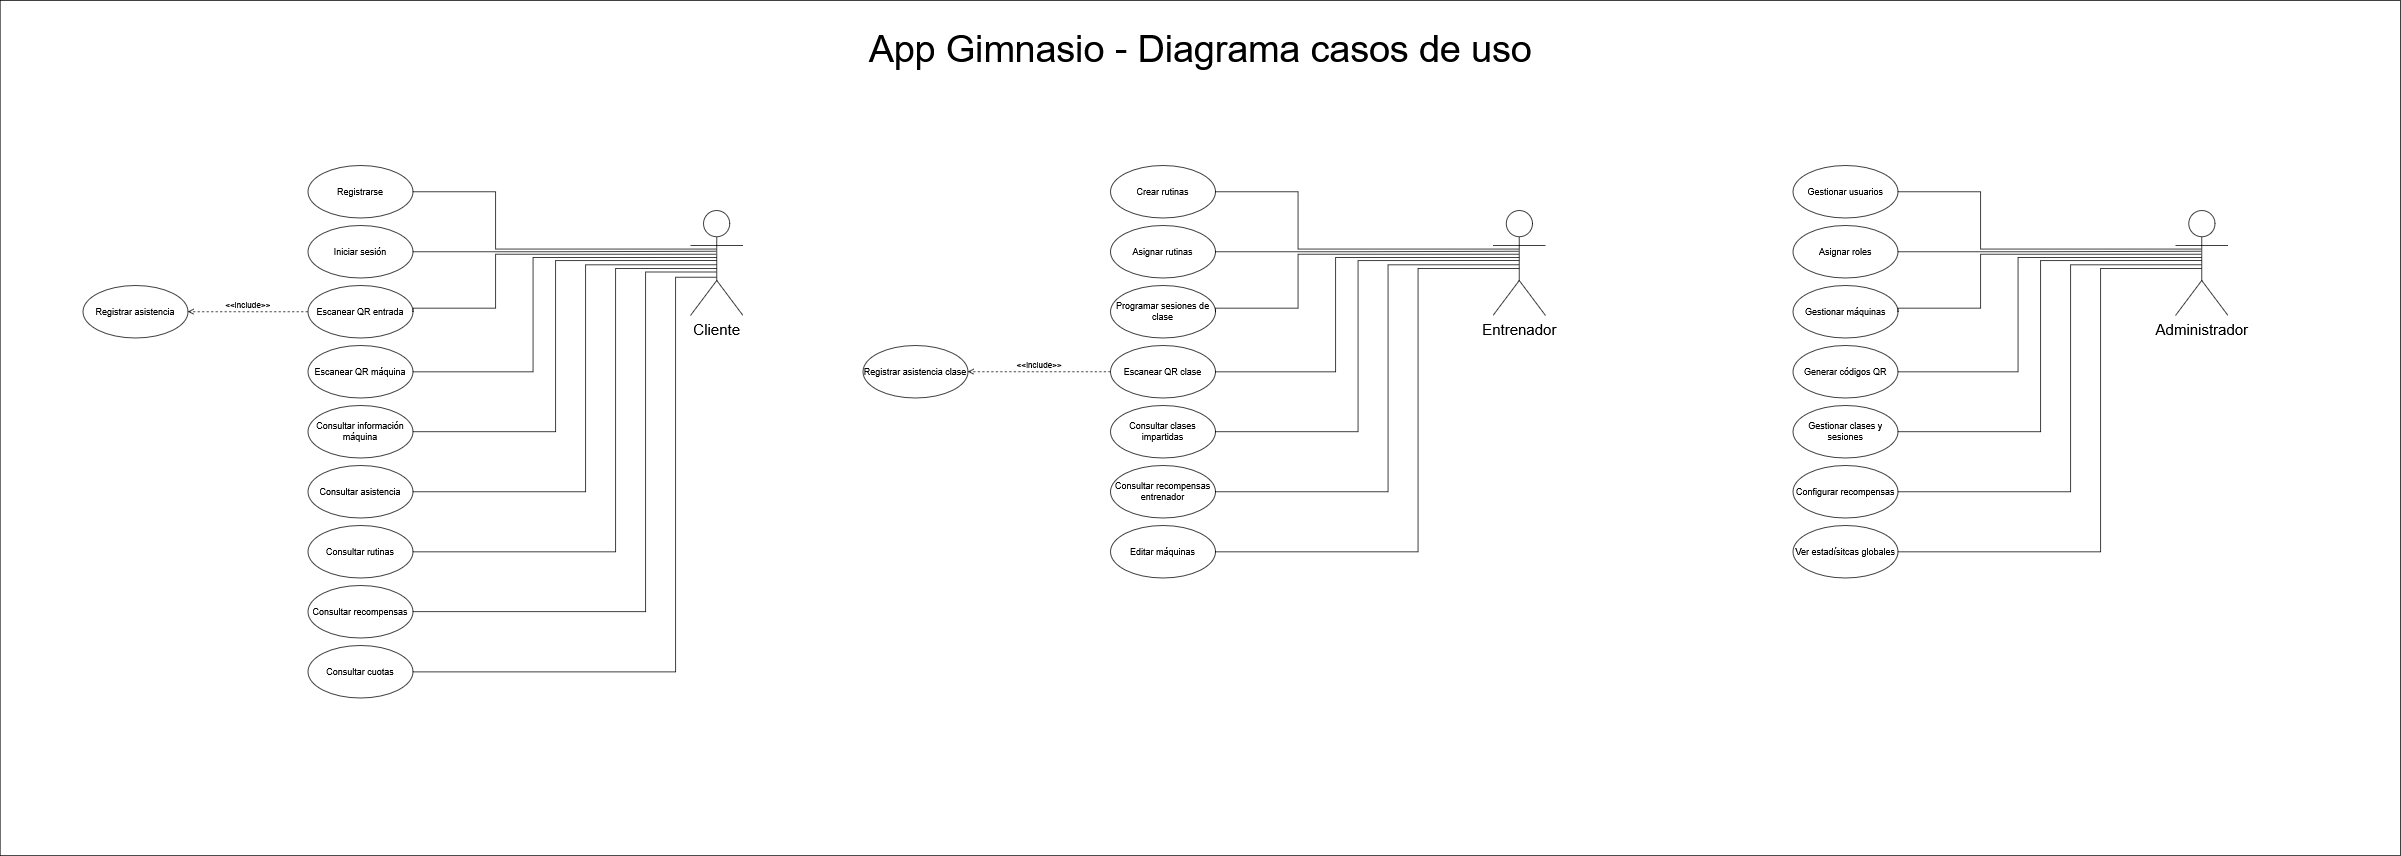

The diagram above was exported from draw.io. Its source (the exported page's mxGraphModel, read from the mxfile embedded in the PNG):
<mxGraphModel dx="2675" dy="1235" grid="1" gridSize="10" guides="1" tooltips="1" connect="1" arrows="1" fold="1" page="1" pageScale="1" pageWidth="4681" pageHeight="3300" math="0" shadow="0">
  <root>
    <mxCell id="0" />
    <mxCell id="1" parent="0" />
    <mxCell id="VT9lft-gzDfLuR0k_96o-1" parent="1" style="rounded=0;whiteSpace=wrap;html=1;movable=0;resizable=0;rotatable=0;deletable=0;editable=0;locked=1;connectable=0;" value="" vertex="1">
      <mxGeometry height="1140" width="3200" x="600" y="290" as="geometry" />
    </mxCell>
    <mxCell id="VT9lft-gzDfLuR0k_96o-2" parent="1" style="text;html=1;whiteSpace=wrap;strokeColor=none;fillColor=none;align=center;verticalAlign=middle;rounded=0;" value="&lt;font style=&quot;font-size: 50px;&quot;&gt;App Gimnasio&amp;nbsp;- Diagrama casos de uso&lt;/font&gt;" vertex="1">
      <mxGeometry height="30" width="1070" x="1665" y="340" as="geometry" />
    </mxCell>
    <mxCell id="VT9lft-gzDfLuR0k_96o-3" parent="1" style="shape=umlActor;verticalLabelPosition=bottom;verticalAlign=top;html=1;" value="&lt;div&gt;&lt;font style=&quot;font-size: 20px;&quot;&gt;Cliente&lt;/font&gt;&lt;/div&gt;" vertex="1">
      <mxGeometry height="140" width="70" x="1520" y="570" as="geometry" />
    </mxCell>
    <mxCell id="VT9lft-gzDfLuR0k_96o-22" parent="1" style="ellipse;whiteSpace=wrap;html=1;" value="&lt;div&gt;Registrarse&lt;/div&gt;" vertex="1">
      <mxGeometry height="70" width="140" x="1010" y="510" as="geometry" />
    </mxCell>
    <mxCell id="VT9lft-gzDfLuR0k_96o-25" parent="1" style="ellipse;whiteSpace=wrap;html=1;" value="&lt;div&gt;Iniciar sesión&lt;/div&gt;" vertex="1">
      <mxGeometry height="70" width="140" x="1010" y="590" as="geometry" />
    </mxCell>
    <mxCell id="VT9lft-gzDfLuR0k_96o-26" parent="1" style="ellipse;whiteSpace=wrap;html=1;" value="&lt;div&gt;Consultar asistencia&lt;/div&gt;" vertex="1">
      <mxGeometry height="70" width="140" x="1010" y="910" as="geometry" />
    </mxCell>
    <mxCell id="VT9lft-gzDfLuR0k_96o-27" parent="1" style="ellipse;whiteSpace=wrap;html=1;" value="&lt;div&gt;Escanear QR entrada&lt;/div&gt;" vertex="1">
      <mxGeometry height="70" width="140" x="1010" y="670" as="geometry" />
    </mxCell>
    <mxCell id="VT9lft-gzDfLuR0k_96o-30" parent="1" style="ellipse;whiteSpace=wrap;html=1;" value="&lt;div&gt;Escanear QR máquina&lt;/div&gt;" vertex="1">
      <mxGeometry height="70" width="140" x="1010" y="750" as="geometry" />
    </mxCell>
    <mxCell id="VT9lft-gzDfLuR0k_96o-31" parent="1" style="ellipse;whiteSpace=wrap;html=1;" value="Consultar información máquina" vertex="1">
      <mxGeometry height="70" width="140" x="1010" y="830" as="geometry" />
    </mxCell>
    <mxCell id="VT9lft-gzDfLuR0k_96o-32" parent="1" style="ellipse;whiteSpace=wrap;html=1;" value="Consultar rutinas" vertex="1">
      <mxGeometry height="70" width="140" x="1010" y="990" as="geometry" />
    </mxCell>
    <mxCell id="VT9lft-gzDfLuR0k_96o-33" parent="1" style="ellipse;whiteSpace=wrap;html=1;" value="Consultar recompensas" vertex="1">
      <mxGeometry height="70" width="140" x="1010" y="1070" as="geometry" />
    </mxCell>
    <mxCell id="VT9lft-gzDfLuR0k_96o-34" parent="1" style="ellipse;whiteSpace=wrap;html=1;" value="Consultar cuotas" vertex="1">
      <mxGeometry height="70" width="140" x="1010" y="1150" as="geometry" />
    </mxCell>
    <mxCell id="VT9lft-gzDfLuR0k_96o-52" edge="1" parent="1" source="VT9lft-gzDfLuR0k_96o-22" style="endArrow=none;html=1;edgeStyle=orthogonalEdgeStyle;rounded=0;exitX=1;exitY=0.5;exitDx=0;exitDy=0;entryX=0.499;entryY=0.367;entryDx=0;entryDy=0;entryPerimeter=0;" target="VT9lft-gzDfLuR0k_96o-3" value="">
      <mxGeometry relative="1" as="geometry">
        <Array as="points">
          <mxPoint x="1260" y="545" />
          <mxPoint x="1260" y="621" />
        </Array>
        <mxPoint x="1510" y="730" as="sourcePoint" />
        <mxPoint x="1670" y="730" as="targetPoint" />
      </mxGeometry>
    </mxCell>
    <mxCell id="VT9lft-gzDfLuR0k_96o-58" edge="1" parent="1" source="VT9lft-gzDfLuR0k_96o-25" style="endArrow=none;html=1;edgeStyle=orthogonalEdgeStyle;rounded=0;exitX=1;exitY=0.5;exitDx=0;exitDy=0;entryX=0.492;entryY=0.388;entryDx=0;entryDy=0;entryPerimeter=0;" target="VT9lft-gzDfLuR0k_96o-3" value="">
      <mxGeometry relative="1" as="geometry">
        <mxPoint x="1310" y="590" as="sourcePoint" />
        <mxPoint x="1695" y="685" as="targetPoint" />
      </mxGeometry>
    </mxCell>
    <mxCell id="VT9lft-gzDfLuR0k_96o-59" edge="1" parent="1" source="VT9lft-gzDfLuR0k_96o-27" style="endArrow=none;html=1;edgeStyle=orthogonalEdgeStyle;rounded=0;exitX=1;exitY=0.5;exitDx=0;exitDy=0;entryX=0.495;entryY=0.416;entryDx=0;entryDy=0;entryPerimeter=0;" target="VT9lft-gzDfLuR0k_96o-3" value="">
      <mxGeometry relative="1" as="geometry">
        <Array as="points">
          <mxPoint x="1150" y="700" />
          <mxPoint x="1260" y="700" />
          <mxPoint x="1260" y="628" />
        </Array>
        <mxPoint x="1290" y="660" as="sourcePoint" />
        <mxPoint x="1675" y="675" as="targetPoint" />
      </mxGeometry>
    </mxCell>
    <mxCell id="VT9lft-gzDfLuR0k_96o-60" edge="1" parent="1" style="endArrow=none;html=1;edgeStyle=orthogonalEdgeStyle;rounded=0;entryX=0.501;entryY=0.447;entryDx=0;entryDy=0;entryPerimeter=0;" target="VT9lft-gzDfLuR0k_96o-3" value="">
      <mxGeometry relative="1" as="geometry">
        <Array as="points">
          <mxPoint x="1310" y="785" />
          <mxPoint x="1310" y="633" />
        </Array>
        <mxPoint x="1150" y="785" as="sourcePoint" />
        <mxPoint x="1500" y="640" as="targetPoint" />
      </mxGeometry>
    </mxCell>
    <mxCell id="VT9lft-gzDfLuR0k_96o-61" edge="1" parent="1" source="VT9lft-gzDfLuR0k_96o-31" style="endArrow=none;html=1;edgeStyle=orthogonalEdgeStyle;rounded=0;exitX=1;exitY=0.5;exitDx=0;exitDy=0;entryX=0.5;entryY=0.477;entryDx=0;entryDy=0;entryPerimeter=0;" target="VT9lft-gzDfLuR0k_96o-3" value="">
      <mxGeometry relative="1" as="geometry">
        <Array as="points">
          <mxPoint x="1340" y="865" />
          <mxPoint x="1340" y="637" />
        </Array>
        <mxPoint x="1370" y="962" as="sourcePoint" />
        <mxPoint x="1480" y="680" as="targetPoint" />
      </mxGeometry>
    </mxCell>
    <mxCell id="VT9lft-gzDfLuR0k_96o-62" edge="1" parent="1" source="VT9lft-gzDfLuR0k_96o-26" style="endArrow=none;html=1;edgeStyle=orthogonalEdgeStyle;rounded=0;exitX=1;exitY=0.5;exitDx=0;exitDy=0;entryX=0.501;entryY=0.517;entryDx=0;entryDy=0;entryPerimeter=0;" target="VT9lft-gzDfLuR0k_96o-3" value="">
      <mxGeometry relative="1" as="geometry">
        <Array as="points">
          <mxPoint x="1380" y="945" />
          <mxPoint x="1380" y="642" />
        </Array>
        <mxPoint x="1420" y="1188" as="sourcePoint" />
        <mxPoint x="1470" y="660" as="targetPoint" />
      </mxGeometry>
    </mxCell>
    <mxCell id="VT9lft-gzDfLuR0k_96o-63" edge="1" parent="1" source="VT9lft-gzDfLuR0k_96o-32" style="endArrow=none;html=1;edgeStyle=orthogonalEdgeStyle;rounded=0;exitX=1;exitY=0.5;exitDx=0;exitDy=0;entryX=0.5;entryY=0.552;entryDx=0;entryDy=0;entryPerimeter=0;" target="VT9lft-gzDfLuR0k_96o-3" value="">
      <mxGeometry relative="1" as="geometry">
        <Array as="points">
          <mxPoint x="1420" y="1025" />
          <mxPoint x="1420" y="647" />
        </Array>
        <mxPoint x="1330" y="1295" as="sourcePoint" />
        <mxPoint x="1490" y="660" as="targetPoint" />
      </mxGeometry>
    </mxCell>
    <mxCell id="VT9lft-gzDfLuR0k_96o-64" edge="1" parent="1" source="VT9lft-gzDfLuR0k_96o-33" style="endArrow=none;html=1;edgeStyle=orthogonalEdgeStyle;rounded=0;exitX=1;exitY=0.5;exitDx=0;exitDy=0;entryX=0.499;entryY=0.587;entryDx=0;entryDy=0;entryPerimeter=0;" target="VT9lft-gzDfLuR0k_96o-3" value="">
      <mxGeometry relative="1" as="geometry">
        <Array as="points">
          <mxPoint x="1460" y="1105" />
          <mxPoint x="1460" y="652" />
        </Array>
        <mxPoint x="1200" y="1405" as="sourcePoint" />
        <mxPoint x="1550" y="650" as="targetPoint" />
      </mxGeometry>
    </mxCell>
    <mxCell id="VT9lft-gzDfLuR0k_96o-65" edge="1" parent="1" source="VT9lft-gzDfLuR0k_96o-34" style="endArrow=none;html=1;edgeStyle=orthogonalEdgeStyle;rounded=0;exitX=1;exitY=0.5;exitDx=0;exitDy=0;entryX=0.499;entryY=0.635;entryDx=0;entryDy=0;entryPerimeter=0;" target="VT9lft-gzDfLuR0k_96o-3" value="">
      <mxGeometry relative="1" as="geometry">
        <Array as="points">
          <mxPoint x="1500" y="1185" />
          <mxPoint x="1500" y="659" />
        </Array>
        <mxPoint x="1480" y="1608" as="sourcePoint" />
        <mxPoint x="1480" y="670" as="targetPoint" />
      </mxGeometry>
    </mxCell>
    <mxCell id="VT9lft-gzDfLuR0k_96o-66" parent="1" style="shape=umlActor;verticalLabelPosition=bottom;verticalAlign=top;html=1;" value="&lt;div&gt;&lt;font style=&quot;font-size: 20px;&quot;&gt;Entrenador&lt;/font&gt;&lt;/div&gt;" vertex="1">
      <mxGeometry height="140" width="70" x="2590" y="570" as="geometry" />
    </mxCell>
    <mxCell id="VT9lft-gzDfLuR0k_96o-68" parent="1" style="ellipse;whiteSpace=wrap;html=1;" value="Asignar rutinas" vertex="1">
      <mxGeometry height="70" width="140" x="2080" y="590" as="geometry" />
    </mxCell>
    <mxCell id="VT9lft-gzDfLuR0k_96o-69" parent="1" style="ellipse;whiteSpace=wrap;html=1;" value="Consultar recompensas entrenador" vertex="1">
      <mxGeometry height="70" width="140" x="2080" y="910" as="geometry" />
    </mxCell>
    <mxCell id="VT9lft-gzDfLuR0k_96o-70" parent="1" style="ellipse;whiteSpace=wrap;html=1;" value="Programar sesiones de clase" vertex="1">
      <mxGeometry height="70" width="140" x="2080" y="670" as="geometry" />
    </mxCell>
    <mxCell id="VT9lft-gzDfLuR0k_96o-71" parent="1" style="ellipse;whiteSpace=wrap;html=1;" value="Escanear QR clase" vertex="1">
      <mxGeometry height="70" width="140" x="2080" y="750" as="geometry" />
    </mxCell>
    <mxCell id="VT9lft-gzDfLuR0k_96o-72" parent="1" style="ellipse;whiteSpace=wrap;html=1;" value="Consultar clases impartidas" vertex="1">
      <mxGeometry height="70" width="140" x="2080" y="830" as="geometry" />
    </mxCell>
    <mxCell id="VT9lft-gzDfLuR0k_96o-73" parent="1" style="ellipse;whiteSpace=wrap;html=1;" value="Editar máquinas" vertex="1">
      <mxGeometry height="70" width="140" x="2080" y="990" as="geometry" />
    </mxCell>
    <mxCell id="VT9lft-gzDfLuR0k_96o-76" edge="1" parent="1" source="VT9lft-gzDfLuR0k_96o-86" style="endArrow=none;html=1;edgeStyle=orthogonalEdgeStyle;rounded=0;exitX=1;exitY=0.5;exitDx=0;exitDy=0;entryX=0.499;entryY=0.367;entryDx=0;entryDy=0;entryPerimeter=0;" target="VT9lft-gzDfLuR0k_96o-66" value="">
      <mxGeometry relative="1" as="geometry">
        <Array as="points">
          <mxPoint x="2330" y="545" />
          <mxPoint x="2330" y="621" />
        </Array>
        <mxPoint x="2219.9999999999873" y="545" as="sourcePoint" />
        <mxPoint x="2740" y="730" as="targetPoint" />
      </mxGeometry>
    </mxCell>
    <mxCell id="VT9lft-gzDfLuR0k_96o-77" edge="1" parent="1" source="VT9lft-gzDfLuR0k_96o-68" style="endArrow=none;html=1;edgeStyle=orthogonalEdgeStyle;rounded=0;exitX=1;exitY=0.5;exitDx=0;exitDy=0;entryX=0.492;entryY=0.388;entryDx=0;entryDy=0;entryPerimeter=0;" target="VT9lft-gzDfLuR0k_96o-66" value="">
      <mxGeometry relative="1" as="geometry">
        <mxPoint x="2380" y="590" as="sourcePoint" />
        <mxPoint x="2765" y="685" as="targetPoint" />
      </mxGeometry>
    </mxCell>
    <mxCell id="VT9lft-gzDfLuR0k_96o-78" edge="1" parent="1" source="VT9lft-gzDfLuR0k_96o-70" style="endArrow=none;html=1;edgeStyle=orthogonalEdgeStyle;rounded=0;exitX=1;exitY=0.5;exitDx=0;exitDy=0;entryX=0.495;entryY=0.416;entryDx=0;entryDy=0;entryPerimeter=0;" target="VT9lft-gzDfLuR0k_96o-66" value="">
      <mxGeometry relative="1" as="geometry">
        <Array as="points">
          <mxPoint x="2220" y="700" />
          <mxPoint x="2330" y="700" />
          <mxPoint x="2330" y="628" />
        </Array>
        <mxPoint x="2360" y="660" as="sourcePoint" />
        <mxPoint x="2745" y="675" as="targetPoint" />
      </mxGeometry>
    </mxCell>
    <mxCell id="VT9lft-gzDfLuR0k_96o-79" edge="1" parent="1" style="endArrow=none;html=1;edgeStyle=orthogonalEdgeStyle;rounded=0;entryX=0.501;entryY=0.447;entryDx=0;entryDy=0;entryPerimeter=0;" target="VT9lft-gzDfLuR0k_96o-66" value="">
      <mxGeometry relative="1" as="geometry">
        <Array as="points">
          <mxPoint x="2380" y="785" />
          <mxPoint x="2380" y="633" />
        </Array>
        <mxPoint x="2220" y="785" as="sourcePoint" />
        <mxPoint x="2570" y="640" as="targetPoint" />
      </mxGeometry>
    </mxCell>
    <mxCell id="VT9lft-gzDfLuR0k_96o-80" edge="1" parent="1" source="VT9lft-gzDfLuR0k_96o-72" style="endArrow=none;html=1;edgeStyle=orthogonalEdgeStyle;rounded=0;exitX=1;exitY=0.5;exitDx=0;exitDy=0;entryX=0.5;entryY=0.477;entryDx=0;entryDy=0;entryPerimeter=0;" target="VT9lft-gzDfLuR0k_96o-66" value="">
      <mxGeometry relative="1" as="geometry">
        <Array as="points">
          <mxPoint x="2410" y="865" />
          <mxPoint x="2410" y="637" />
        </Array>
        <mxPoint x="2440" y="962" as="sourcePoint" />
        <mxPoint x="2550" y="680" as="targetPoint" />
      </mxGeometry>
    </mxCell>
    <mxCell id="VT9lft-gzDfLuR0k_96o-81" edge="1" parent="1" source="VT9lft-gzDfLuR0k_96o-69" style="endArrow=none;html=1;edgeStyle=orthogonalEdgeStyle;rounded=0;exitX=1;exitY=0.5;exitDx=0;exitDy=0;entryX=0.501;entryY=0.517;entryDx=0;entryDy=0;entryPerimeter=0;" target="VT9lft-gzDfLuR0k_96o-66" value="">
      <mxGeometry relative="1" as="geometry">
        <Array as="points">
          <mxPoint x="2450" y="945" />
          <mxPoint x="2450" y="642" />
        </Array>
        <mxPoint x="2490" y="1188" as="sourcePoint" />
        <mxPoint x="2540" y="660" as="targetPoint" />
      </mxGeometry>
    </mxCell>
    <mxCell id="VT9lft-gzDfLuR0k_96o-82" edge="1" parent="1" source="VT9lft-gzDfLuR0k_96o-73" style="endArrow=none;html=1;edgeStyle=orthogonalEdgeStyle;rounded=0;exitX=1;exitY=0.5;exitDx=0;exitDy=0;entryX=0.5;entryY=0.552;entryDx=0;entryDy=0;entryPerimeter=0;" target="VT9lft-gzDfLuR0k_96o-66" value="">
      <mxGeometry relative="1" as="geometry">
        <Array as="points">
          <mxPoint x="2490" y="1025" />
          <mxPoint x="2490" y="647" />
        </Array>
        <mxPoint x="2400" y="1295" as="sourcePoint" />
        <mxPoint x="2560" y="660" as="targetPoint" />
      </mxGeometry>
    </mxCell>
    <mxCell id="VT9lft-gzDfLuR0k_96o-86" parent="1" style="ellipse;whiteSpace=wrap;html=1;" value="Crear rutinas" vertex="1">
      <mxGeometry height="70" width="140" x="2080" y="510" as="geometry" />
    </mxCell>
    <mxCell id="VT9lft-gzDfLuR0k_96o-87" parent="1" style="shape=umlActor;verticalLabelPosition=bottom;verticalAlign=top;html=1;" value="&lt;div&gt;&lt;font style=&quot;font-size: 20px;&quot;&gt;Administrador&lt;/font&gt;&lt;/div&gt;" vertex="1">
      <mxGeometry height="140" width="70" x="3500" y="570" as="geometry" />
    </mxCell>
    <mxCell id="VT9lft-gzDfLuR0k_96o-88" parent="1" style="ellipse;whiteSpace=wrap;html=1;" value="Asignar roles" vertex="1">
      <mxGeometry height="70" width="140" x="2990" y="590" as="geometry" />
    </mxCell>
    <mxCell id="VT9lft-gzDfLuR0k_96o-89" parent="1" style="ellipse;whiteSpace=wrap;html=1;" value="Configurar recompensas" vertex="1">
      <mxGeometry height="70" width="140" x="2990" y="910" as="geometry" />
    </mxCell>
    <mxCell id="VT9lft-gzDfLuR0k_96o-90" parent="1" style="ellipse;whiteSpace=wrap;html=1;" value="Gestionar máquinas" vertex="1">
      <mxGeometry height="70" width="140" x="2990" y="670" as="geometry" />
    </mxCell>
    <mxCell id="VT9lft-gzDfLuR0k_96o-91" parent="1" style="ellipse;whiteSpace=wrap;html=1;" value="Generar códigos QR" vertex="1">
      <mxGeometry height="70" width="140" x="2990" y="750" as="geometry" />
    </mxCell>
    <mxCell id="VT9lft-gzDfLuR0k_96o-92" parent="1" style="ellipse;whiteSpace=wrap;html=1;" value="Gestionar clases y sesiones" vertex="1">
      <mxGeometry height="70" width="140" x="2990" y="830" as="geometry" />
    </mxCell>
    <mxCell id="VT9lft-gzDfLuR0k_96o-93" parent="1" style="ellipse;whiteSpace=wrap;html=1;" value="&lt;div&gt;Ver estadísitcas globales&lt;/div&gt;" vertex="1">
      <mxGeometry height="70" width="140" x="2990" y="990" as="geometry" />
    </mxCell>
    <mxCell id="VT9lft-gzDfLuR0k_96o-94" edge="1" parent="1" source="VT9lft-gzDfLuR0k_96o-101" style="endArrow=none;html=1;edgeStyle=orthogonalEdgeStyle;rounded=0;exitX=1;exitY=0.5;exitDx=0;exitDy=0;entryX=0.499;entryY=0.367;entryDx=0;entryDy=0;entryPerimeter=0;" target="VT9lft-gzDfLuR0k_96o-87" value="">
      <mxGeometry relative="1" as="geometry">
        <Array as="points">
          <mxPoint x="3240" y="545" />
          <mxPoint x="3240" y="621" />
        </Array>
        <mxPoint x="3129.9999999999873" y="545" as="sourcePoint" />
        <mxPoint x="3650" y="730" as="targetPoint" />
      </mxGeometry>
    </mxCell>
    <mxCell id="VT9lft-gzDfLuR0k_96o-95" edge="1" parent="1" source="VT9lft-gzDfLuR0k_96o-88" style="endArrow=none;html=1;edgeStyle=orthogonalEdgeStyle;rounded=0;exitX=1;exitY=0.5;exitDx=0;exitDy=0;entryX=0.492;entryY=0.388;entryDx=0;entryDy=0;entryPerimeter=0;" target="VT9lft-gzDfLuR0k_96o-87" value="">
      <mxGeometry relative="1" as="geometry">
        <mxPoint x="3290" y="590" as="sourcePoint" />
        <mxPoint x="3675" y="685" as="targetPoint" />
      </mxGeometry>
    </mxCell>
    <mxCell id="VT9lft-gzDfLuR0k_96o-96" edge="1" parent="1" source="VT9lft-gzDfLuR0k_96o-90" style="endArrow=none;html=1;edgeStyle=orthogonalEdgeStyle;rounded=0;exitX=1;exitY=0.5;exitDx=0;exitDy=0;entryX=0.495;entryY=0.416;entryDx=0;entryDy=0;entryPerimeter=0;" target="VT9lft-gzDfLuR0k_96o-87" value="">
      <mxGeometry relative="1" as="geometry">
        <Array as="points">
          <mxPoint x="3130" y="700" />
          <mxPoint x="3240" y="700" />
          <mxPoint x="3240" y="628" />
        </Array>
        <mxPoint x="3270" y="660" as="sourcePoint" />
        <mxPoint x="3655" y="675" as="targetPoint" />
      </mxGeometry>
    </mxCell>
    <mxCell id="VT9lft-gzDfLuR0k_96o-97" edge="1" parent="1" style="endArrow=none;html=1;edgeStyle=orthogonalEdgeStyle;rounded=0;entryX=0.501;entryY=0.447;entryDx=0;entryDy=0;entryPerimeter=0;" target="VT9lft-gzDfLuR0k_96o-87" value="">
      <mxGeometry relative="1" as="geometry">
        <Array as="points">
          <mxPoint x="3290" y="785" />
          <mxPoint x="3290" y="633" />
        </Array>
        <mxPoint x="3130" y="785" as="sourcePoint" />
        <mxPoint x="3480" y="640" as="targetPoint" />
      </mxGeometry>
    </mxCell>
    <mxCell id="VT9lft-gzDfLuR0k_96o-98" edge="1" parent="1" source="VT9lft-gzDfLuR0k_96o-92" style="endArrow=none;html=1;edgeStyle=orthogonalEdgeStyle;rounded=0;exitX=1;exitY=0.5;exitDx=0;exitDy=0;entryX=0.5;entryY=0.477;entryDx=0;entryDy=0;entryPerimeter=0;" target="VT9lft-gzDfLuR0k_96o-87" value="">
      <mxGeometry relative="1" as="geometry">
        <Array as="points">
          <mxPoint x="3320" y="865" />
          <mxPoint x="3320" y="637" />
        </Array>
        <mxPoint x="3350" y="962" as="sourcePoint" />
        <mxPoint x="3460" y="680" as="targetPoint" />
      </mxGeometry>
    </mxCell>
    <mxCell id="VT9lft-gzDfLuR0k_96o-99" edge="1" parent="1" source="VT9lft-gzDfLuR0k_96o-89" style="endArrow=none;html=1;edgeStyle=orthogonalEdgeStyle;rounded=0;exitX=1;exitY=0.5;exitDx=0;exitDy=0;entryX=0.501;entryY=0.517;entryDx=0;entryDy=0;entryPerimeter=0;" target="VT9lft-gzDfLuR0k_96o-87" value="">
      <mxGeometry relative="1" as="geometry">
        <Array as="points">
          <mxPoint x="3360" y="945" />
          <mxPoint x="3360" y="642" />
        </Array>
        <mxPoint x="3400" y="1188" as="sourcePoint" />
        <mxPoint x="3450" y="660" as="targetPoint" />
      </mxGeometry>
    </mxCell>
    <mxCell id="VT9lft-gzDfLuR0k_96o-100" edge="1" parent="1" source="VT9lft-gzDfLuR0k_96o-93" style="endArrow=none;html=1;edgeStyle=orthogonalEdgeStyle;rounded=0;exitX=1;exitY=0.5;exitDx=0;exitDy=0;entryX=0.5;entryY=0.552;entryDx=0;entryDy=0;entryPerimeter=0;" target="VT9lft-gzDfLuR0k_96o-87" value="">
      <mxGeometry relative="1" as="geometry">
        <Array as="points">
          <mxPoint x="3400" y="1025" />
          <mxPoint x="3400" y="647" />
        </Array>
        <mxPoint x="3310" y="1295" as="sourcePoint" />
        <mxPoint x="3470" y="660" as="targetPoint" />
      </mxGeometry>
    </mxCell>
    <mxCell id="VT9lft-gzDfLuR0k_96o-101" parent="1" style="ellipse;whiteSpace=wrap;html=1;" value="Gestionar usuarios" vertex="1">
      <mxGeometry height="70" width="140" x="2990" y="510" as="geometry" />
    </mxCell>
    <mxCell id="VT9lft-gzDfLuR0k_96o-102" parent="1" style="ellipse;whiteSpace=wrap;html=1;" value="Registrar asistencia" vertex="1">
      <mxGeometry height="70" width="140" x="710" y="670" as="geometry" />
    </mxCell>
    <mxCell id="VT9lft-gzDfLuR0k_96o-103" edge="1" parent="1" source="VT9lft-gzDfLuR0k_96o-27" style="html=1;verticalAlign=bottom;labelBackgroundColor=none;endArrow=open;endFill=0;dashed=1;rounded=0;exitX=0;exitY=0.5;exitDx=0;exitDy=0;" target="VT9lft-gzDfLuR0k_96o-102" value="&amp;lt;&amp;lt;include&amp;gt;&amp;gt;">
      <mxGeometry relative="1" width="160" as="geometry">
        <mxPoint x="1500" y="930" as="sourcePoint" />
        <mxPoint x="900" y="770" as="targetPoint" />
      </mxGeometry>
    </mxCell>
    <mxCell id="VT9lft-gzDfLuR0k_96o-104" parent="1" style="ellipse;whiteSpace=wrap;html=1;" value="Registrar asistencia clase" vertex="1">
      <mxGeometry height="70" width="140" x="1750" y="750" as="geometry" />
    </mxCell>
    <mxCell id="VT9lft-gzDfLuR0k_96o-105" edge="1" parent="1" source="VT9lft-gzDfLuR0k_96o-71" style="html=1;verticalAlign=bottom;labelBackgroundColor=none;endArrow=open;endFill=0;dashed=1;rounded=0;entryX=1;entryY=0.5;entryDx=0;entryDy=0;exitX=0;exitY=0.5;exitDx=0;exitDy=0;" target="VT9lft-gzDfLuR0k_96o-104" value="&amp;lt;&amp;lt;include&amp;gt;&amp;gt;">
      <mxGeometry relative="1" width="160" as="geometry">
        <mxPoint x="2080" y="780" as="sourcePoint" />
        <mxPoint x="1940" y="850" as="targetPoint" />
      </mxGeometry>
    </mxCell>
  </root>
</mxGraphModel>